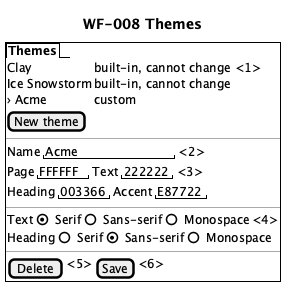

The diagram above was rendered by PlantUML. Its source (embedded in the PNG):
@startsalt
title WF-008 Themes
{+
  {/ <b>Themes</b> }
  {
    Clay | built-in, cannot change <1>
    Ice Snowstorm | built-in, cannot change
    › Acme | custom
  }
  [New theme]
  --
  { Name | "Acme            " | <2> }
  { Page | "FFFFFF" | Text | "222222" | <3> }
  { Heading | "003366" | Accent | "E87722" }
  --
  { Text | (X) Serif | () Sans-serif | () Monospace | <4> }
  { Heading | () Serif | (X) Sans-serif | () Monospace }
  --
  { [Delete] | <5> | [Save] | <6> }
}
@endsalt